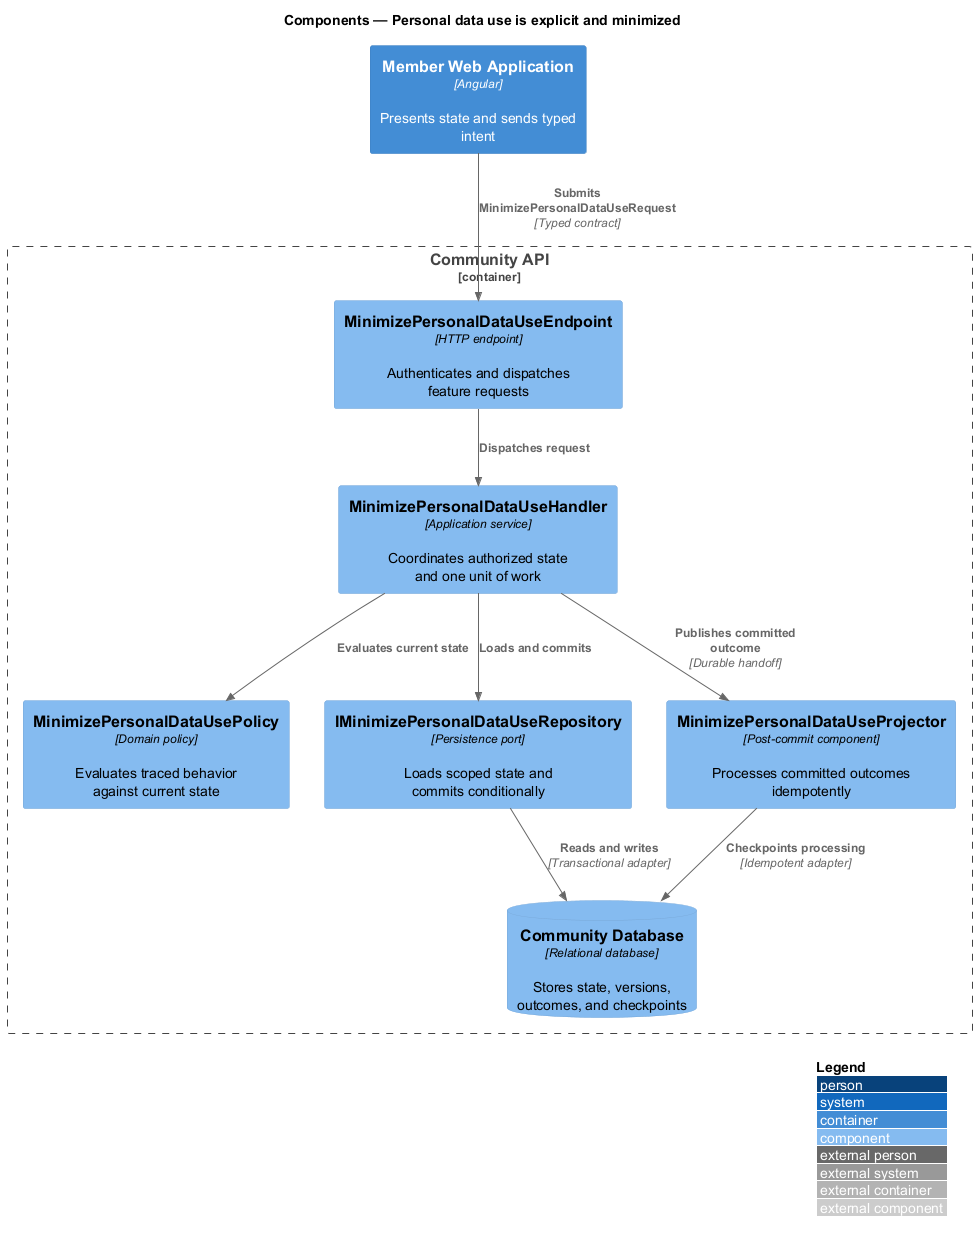

The diagram above was rendered by PlantUML. Its source (embedded in the PNG):
@startuml
!include <C4/C4_Component>
LAYOUT_WITH_LEGEND()
title Components — Personal data use is explicit and minimized

Container(frontend, "Member Web Application", "Angular", "Presents state and sends typed intent")
Container_Boundary(backend, "Community API") {
  Component(endpoint, "MinimizePersonalDataUseEndpoint", "HTTP endpoint", "Authenticates and dispatches feature requests")
  Component(handler, "MinimizePersonalDataUseHandler", "Application service", "Coordinates authorized state and one unit of work")
  Component(policy, "MinimizePersonalDataUsePolicy", "Domain policy", "Evaluates traced behavior against current state")
  Component(repository, "IMinimizePersonalDataUseRepository", "Persistence port", "Loads scoped state and commits conditionally")
  Component(projector, "MinimizePersonalDataUseProjector", "Post-commit component", "Processes committed outcomes idempotently")
  ComponentDb(store, "Community Database", "Relational database", "Stores state, versions, outcomes, and checkpoints")
}

Rel(frontend, endpoint, "Submits MinimizePersonalDataUseRequest", "Typed contract")
Rel(endpoint, handler, "Dispatches request")
Rel(handler, policy, "Evaluates current state")
Rel(handler, repository, "Loads and commits")
Rel(repository, store, "Reads and writes", "Transactional adapter")
Rel(handler, projector, "Publishes committed outcome", "Durable handoff")
Rel(projector, store, "Checkpoints processing", "Idempotent adapter")
@enduml